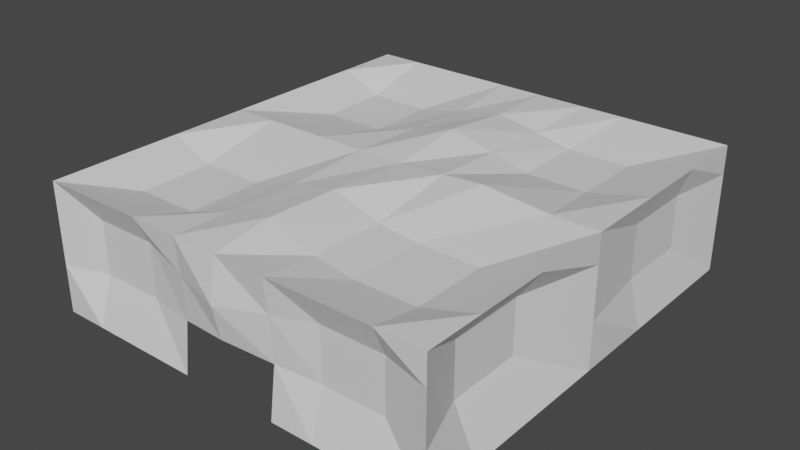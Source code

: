 # Source: Boss_room_blocks_new.blend  (saved by Blender 2.93.20; exported with 4.5.12 LTS)
import bpy
from mathutils import Matrix  # noqa: F401  (used for matrix-valued properties, if any)

bpy.ops.wm.read_factory_settings(use_empty=True)
scene = bpy.context.scene
scene.name = 'Scene'

# ---- collections
col_collection = bpy.data.collections.new('Collection'); scene.collection.children.link(col_collection)

# ---- materials (node trees are filled in below, after node groups)
mat_material = bpy.data.materials.new('Material')
mat_material.use_transparent_shadow = False
mat_material.diffuse_color = (0.8, 0.4217, 0.133, 1.0)

# ---- material node trees
mat_material.use_nodes = True; mat_material.node_tree.nodes.clear()
_N = mat_material.node_tree.nodes; _L = mat_material.node_tree.links
n0 = _N.new('ShaderNodeBsdfPrincipled'); n0.name = 'Principled BSDF'; n0.location = (10, 300)
n0.distribution = 'GGX'
n0.subsurface_method = 'BURLEY'
n0.inputs[3].default_value = 1.45
n0.inputs[27].default_value = (0.0, 0.0, 0.0, 1.0)
n0.inputs[28].default_value = 1.0
n1 = _N.new('ShaderNodeOutputMaterial'); n1.name = 'Material Output'; n1.location = (300, 300)
_L.new(n0.outputs[0], n1.inputs[0])
n1.is_active_output = True

# ---- world
world_world = bpy.data.worlds.new('World'); scene.world = world_world
world_world.use_nodes = True; world_world.node_tree.nodes.clear()
_N = world_world.node_tree.nodes; _L = world_world.node_tree.links
n0 = _N.new('ShaderNodeOutputWorld'); n0.name = 'World Output'; n0.location = (300, 300)
n1 = _N.new('ShaderNodeBackground'); n1.name = 'Background'; n1.location = (10, 300)
n1.inputs[0].default_value = (0.05088, 0.05088, 0.05088, 1.0)
_L.new(n1.outputs[0], n0.inputs[0])
n0.is_active_output = True
world_world.color = (0.05088, 0.05088, 0.05088)
world_world.use_sun_shadow = False
world_world.sun_shadow_jitter_overblur = 0.0

# ---- meshes
me_plane_001 = bpy.data.meshes.new('Plane.001')
me_plane_001.from_pydata([(-1.0, -1.0, 0.0), (1.0, -1.0, 0.0), (-1.0, 1.0, 0.0), (1.0, 1.0, 0.0), (-1.0, 1.0, -0.8588), (-1.0, -1.0, -0.8588), (1.0, -1.0, -0.8588), (1.0, 1.0, -0.8588), (-1.0, 0.6851, 0.0), (1.0, 0.6851, 0.0), (-1.0, 0.6851, -0.8588), (1.0, 0.6851, -0.8588), (-1.0, 0.3609, 0.0), (-1.0, 0.3609, -0.8588), (1.0, 0.3609, 0.0), (1.0, 0.3609, -0.8588), (-1.0, -0.3872, 0.0), (-1.0, -0.3872, -0.8588), (1.0, -0.3872, 0.0), (1.0, -0.3872, -0.8588), (-1.0, -0.7279, 0.0), (-1.0, -0.7279, -0.8588), (1.0, -0.7279, 0.0), (1.0, -0.7279, -0.8588), (0.7703, -1.0, 0.0), (0.7703, 1.0, 0.0), (0.7703, -1.0, -0.8588), (0.7703, 1.0, -0.8588), (0.6909, 0.6851, -0.1016), (0.6909, 0.3609, -0.1016), (0.725, -0.3872, -0.1096), (0.725, -0.7279, -0.1096), (0.4671, 1.0, 0.0), (0.4671, 1.0, -0.8588), (0.4671, -1.0, 0.0), (0.4671, -1.0, -0.8588), (0.3877, 0.6851, -0.1016), (0.3877, 0.3609, -0.1016), (0.4219, -0.3872, -0.1096), (0.4219, -0.7279, -0.1096), (-0.7881, 1.0, 0.0), (-0.7881, 1.0, -0.8588), (-0.7881, -1.0, 0.0), (-0.7881, -1.0, -0.8588), (-0.7881, 0.6851, -0.123), (-0.7881, 0.3609, -0.123), (-0.7881, -0.3872, -0.1209), (-0.7881, -0.7279, -0.1209), (-0.4778, -1.0, 0.0), (-0.4778, -1.0, -0.8588), (-0.4778, 0.6851, -0.123), (-0.4778, 0.3609, -0.123), (-0.4778, -0.3872, -0.1209), (-0.4778, -0.7279, -0.1209), (-0.4778, 1.0, 0.0), (-0.4778, 1.0, -0.8588), (1.0, 1.0, -0.193), (1.0, -1.0, -0.193), (-1.0, -1.0, -0.193), (-1.0, 1.0, -0.193), (-0.9121, 0.6852, -0.2037), (0.9439, 0.6851, -0.193), (0.9439, 0.3609, -0.193), (-0.9122, 0.3612, -0.2131), (0.8927, -0.3872, -0.193), (-0.9395, -0.4245, -0.1813), (0.8927, -0.7279, -0.193), (-0.9349, -0.7523, -0.1778), (0.7703, -0.9405, -0.193), (0.7703, 0.892, -0.193), (0.4671, -0.9405, -0.193), (0.4671, 0.892, -0.193), (-0.7881, -0.9336, -0.193), (-0.7881, 0.8753, -0.193), (-0.4778, 0.8753, -0.193), (-0.4778, -0.9336, -0.193), (1.0, 1.0, -0.5414), (-1.0, -1.0, -0.5414), (-0.8932, 0.6617, -0.4985), (0.9439, 0.6851, -0.5414), (0.9439, 0.3609, -0.5414), (-0.8883, 0.3618, -0.4849), (0.8927, -0.3872, -0.5414), (-0.9399, -0.4316, -0.4703), (0.8927, -0.7279, -0.5414), (-0.9363, -0.7441, -0.4791), (0.7703, -0.9405, -0.5414), (0.7703, 0.892, -0.5414), (0.4671, -0.9405, -0.5414), (0.4671, 0.892, -0.5414), (-0.7881, -0.9336, -0.5414), (-0.7881, 0.8753, -0.5414), (-0.4778, 0.8753, -0.5414), (-0.4778, -0.9336, -0.5414), (1.0, -1.0, -0.5414), (-1.0, 1.0, -0.5414), (1.0, -0.01313, 0.0), (1.0, -0.01313, -0.8588), (-1.0, -0.01313, 0.0), (-1.0, -0.01313, -0.8588), (0.7703, -0.01313, 0.0), (0.4403, -0.01502, 0.04531), (-0.7881, -0.01313, 0.0), (-0.4778, -0.01313, 0.0), (-0.9906, -0.01666, -0.2166), (1.0, -0.01313, -0.193), (-0.9818, -0.006445, -0.5638), (1.0, -0.01313, -0.5414), (-0.00538, -1.0, 0.0), (-0.00538, 0.6851, 0.0), (-0.005639, 0.3355, 0.05582), (-0.01813, -0.3793, 0.0213), (-0.02302, -0.7112, 0.0357), (-0.00538, 1.0, 0.0), (0.01341, 0.9842, -0.2419), (-0.009867, -1.027, -0.2808), (0.006685, 0.935, -0.4609), (-0.006027, -0.9953, -0.5074), (-0.00538, -0.01313, 0.0), (-0.2311, 1.0, 0.0), (-0.2311, 1.0, -0.8588), (-0.2334, -0.9822, -0.2389), (-0.2413, -0.9681, -0.536), (-0.2311, -1.0, 0.0), (-0.2311, -1.0, -0.8588), (-0.2311, 0.6851, -0.05116), (-0.2312, 0.3477, -0.022), (-0.2377, -0.3831, -0.03015), (-0.2403, -0.7192, -0.02263), (-0.2212, 0.9322, -0.2186), (-0.221, 0.9034, -0.4838), (-0.2311, -0.01313, 0.0), (0.252, -1.0, 0.0), (0.252, -1.0, -0.8588), (0.2088, 0.6851, -0.05268), (0.2087, 0.3494, -0.02727), (0.2216, -0.3836, -0.08162), (0.2194, -0.7203, -0.07507), (0.2606, 0.934, -0.2153), (0.246, 0.911, -0.4923), (0.2375, -0.01416, 0.02469), (0.252, 1.0, 0.0), (0.252, 1.0, -0.8588), (0.25, -0.9797, -0.233), (0.2487, -0.9662, -0.5302)], [], [(28, 25, 3, 9), (95, 78, 10, 4), (79, 76, 7, 11), (85, 77, 5, 21), (91, 95, 4, 41), (86, 94, 6, 26), (80, 79, 11, 15), (29, 28, 9, 14), (100, 29, 14, 96), (107, 80, 15, 97), (78, 81, 13, 10), (84, 82, 19, 23), (31, 30, 18, 22), (106, 83, 17, 99), (24, 31, 22, 1), (94, 84, 23, 6), (83, 85, 21, 17), (34, 39, 31, 24), (39, 38, 30, 31), (101, 37, 29, 100), (37, 36, 28, 29), (88, 86, 26, 35), (76, 87, 27, 7), (36, 32, 25, 28), (134, 141, 32, 36), (144, 88, 35, 133), (135, 134, 36, 37), (140, 135, 37, 101), (137, 136, 38, 39), (132, 137, 39, 34), (87, 89, 33, 27), (0, 20, 47, 42), (20, 16, 46, 47), (98, 12, 45, 102), (12, 8, 44, 45), (77, 90, 43, 5), (8, 2, 40, 44), (92, 91, 41, 55), (130, 92, 55, 120), (42, 47, 53, 48), (47, 46, 52, 53), (102, 45, 51, 103), (45, 44, 50, 51), (90, 93, 49, 43), (44, 40, 54, 50), (42, 48, 75, 72), (119, 54, 74, 129), (54, 40, 73, 74), (0, 42, 72, 58), (25, 32, 71, 69), (132, 34, 70, 143), (3, 25, 69, 56), (34, 24, 68, 70), (16, 20, 67, 65), (1, 22, 66, 57), (98, 16, 65, 104), (22, 18, 64, 66), (8, 12, 63, 60), (96, 14, 62, 105), (14, 9, 61, 62), (24, 1, 57, 68), (40, 2, 59, 73), (20, 0, 58, 67), (9, 3, 56, 61), (2, 8, 60, 59), (72, 75, 93, 90), (129, 74, 92, 130), (74, 73, 91, 92), (58, 72, 90, 77), (69, 71, 89, 87), (143, 70, 88, 144), (56, 69, 87, 76), (70, 68, 86, 88), (65, 67, 85, 83), (57, 66, 84, 94), (104, 65, 83, 106), (66, 64, 82, 84), (60, 63, 81, 78), (105, 62, 80, 107), (62, 61, 79, 80), (68, 57, 94, 86), (73, 59, 95, 91), (67, 58, 77, 85), (61, 56, 76, 79), (59, 60, 78, 95), (64, 105, 107, 82), (63, 104, 106, 81), (18, 96, 105, 64), (12, 98, 104, 63), (46, 102, 103, 52), (16, 98, 102, 46), (136, 140, 101, 38), (38, 101, 100, 30), (81, 106, 99, 13), (82, 107, 97, 19), (30, 100, 96, 18), (127, 131, 118, 111), (121, 115, 117, 122), (138, 114, 116, 139), (123, 108, 115, 121), (141, 113, 114, 138), (123, 128, 112, 108), (128, 127, 111, 112), (131, 126, 110, 118), (126, 125, 109, 110), (125, 119, 113, 109), (50, 54, 119, 125), (93, 122, 124, 49), (51, 50, 125, 126), (103, 51, 126, 131), (53, 52, 127, 128), (48, 53, 128, 123), (48, 123, 121, 75), (75, 121, 122, 93), (52, 103, 131, 127), (114, 129, 130, 116), (113, 119, 129, 114), (89, 139, 142, 33), (32, 141, 138, 71), (71, 138, 139, 89), (111, 118, 140, 136), (115, 143, 144, 117), (108, 132, 143, 115), (108, 112, 137, 132), (112, 111, 136, 137), (118, 110, 135, 140), (110, 109, 134, 135), (109, 113, 141, 134)])
_uv = me_plane_001.uv_layers.new(name='UVMap')
_uv.uv.foreach_set('vector', [0.8851, 0.8425, 0.8851, 1.0, 1.0, 1.0, 1.0, 0.8425, 0.0, 1.0, 0.0, 0.8425, 0.0, 0.8425, 0.0, 1.0, 1.0, 0.8425, 1.0, 1.0, 1.0, 1.0, 1.0, 0.8425, 0.0, 0.1361, 0.0, 0.0, 0.0, 0.0, 0.0, 0.1361, 0.1059, 1.0, 0.0, 1.0, 0.0, 1.0, 0.1059, 1.0, 0.8851, 0.0, 1.0, 0.0, 1.0, 0.0, 0.8851, 0.0, 1.0, 0.6805, 1.0, 0.8425, 1.0, 0.8425, 1.0, 0.6805, 0.8851, 0.6805, 0.8851, 0.8425, 1.0, 0.8425, 1.0, 0.6805, 0.8851, 0.4934, 0.8851, 0.6805, 1.0, 0.6805, 1.0, 0.4934, 1.0, 0.4934, 1.0, 0.6805, 1.0, 0.6805, 1.0, 0.4934, 0.0, 0.8425, 0.0, 0.6805, 0.0, 0.6805, 0.0, 0.8425, 1.0, 0.1361, 1.0, 0.3064, 1.0, 0.3064, 1.0, 0.1361, 0.8851, 0.1361, 0.8851, 0.3064, 1.0, 0.3064, 1.0, 0.1361, 0.0, 0.4934, 0.0, 0.3064, 0.0, 0.3064, 0.0, 0.4934, 0.8851, 0.0, 0.8851, 0.1361, 1.0, 0.1361, 1.0, 0.0, 1.0, 0.0, 1.0, 0.1361, 1.0, 0.1361, 1.0, 0.0, 0.0, 0.3064, 0.0, 0.1361, 0.0, 0.1361, 0.0, 0.3064, 0.7335, 0.0, 0.7335, 0.1361, 0.8851, 0.1361, 0.8851, 0.0, 0.7335, 0.1361, 0.7335, 0.3064, 0.8851, 0.3064, 0.8851, 0.1361, 0.7335, 0.4934, 0.7335, 0.6805, 0.8851, 0.6805, 0.8851, 0.4934, 0.7335, 0.6805, 0.7335, 0.8425, 0.8851, 0.8425, 0.8851, 0.6805, 0.7335, 0.0, 0.8851, 0.0, 0.8851, 0.0, 0.7335, 0.0, 1.0, 1.0, 0.8851, 1.0, 0.8851, 1.0, 1.0, 1.0, 0.7335, 0.8425, 0.7335, 1.0, 0.8851, 1.0, 0.8851, 0.8425, 0.626, 0.8425, 0.626, 1.0, 0.7335, 1.0, 0.7335, 0.8425, 0.626, 0.0, 0.7335, 0.0, 0.7335, 0.0, 0.626, 0.0, 0.626, 0.6805, 0.626, 0.8425, 0.7335, 0.8425, 0.7335, 0.6805, 0.626, 0.4934, 0.626, 0.6805, 0.7335, 0.6805, 0.7335, 0.4934, 0.626, 0.1361, 0.626, 0.3064, 0.7335, 0.3064, 0.7335, 0.1361, 0.626, 0.0, 0.626, 0.1361, 0.7335, 0.1361, 0.7335, 0.0, 0.8851, 1.0, 0.7335, 1.0, 0.7335, 1.0, 0.8851, 1.0, 0.0, 0.0, 0.0, 0.1361, 0.1059, 0.1361, 0.1059, 0.0, 0.0, 0.1361, 0.0, 0.3064, 0.1059, 0.3064, 0.1059, 0.1361, 0.0, 0.4934, 0.0, 0.6805, 0.1059, 0.6805, 0.1059, 0.4934, 0.0, 0.6805, 0.0, 0.8425, 0.1059, 0.8425, 0.1059, 0.6805, 0.0, 0.0, 0.1059, 0.0, 0.1059, 0.0, 0.0, 0.0, 0.0, 0.8425, 0.0, 1.0, 0.1059, 1.0, 0.1059, 0.8425, 0.2611, 1.0, 0.1059, 1.0, 0.1059, 1.0, 0.2611, 1.0, 0.3845, 1.0, 0.2611, 1.0, 0.2611, 1.0, 0.3845, 1.0, 0.1059, 0.0, 0.1059, 0.1361, 0.2611, 0.1361, 0.2611, 0.0, 0.1059, 0.1361, 0.1059, 0.3064, 0.2611, 0.3064, 0.2611, 0.1361, 0.1059, 0.4934, 0.1059, 0.6805, 0.2611, 0.6805, 0.2611, 0.4934, 0.1059, 0.6805, 0.1059, 0.8425, 0.2611, 0.8425, 0.2611, 0.6805, 0.1059, 0.0, 0.2611, 0.0, 0.2611, 0.0, 0.1059, 0.0, 0.1059, 0.8425, 0.1059, 1.0, 0.2611, 1.0, 0.2611, 0.8425, 0.1059, 0.0, 0.2611, 0.0, 0.2611, 0.0, 0.1059, 0.0, 0.3845, 1.0, 0.2611, 1.0, 0.2611, 1.0, 0.3845, 1.0, 0.2611, 1.0, 0.1059, 1.0, 0.1059, 1.0, 0.2611, 1.0, 0.0, 0.0, 0.1059, 0.0, 0.1059, 0.0, 0.0, 0.0, 0.8851, 1.0, 0.7335, 1.0, 0.7335, 1.0, 0.8851, 1.0, 0.626, 0.0, 0.7335, 0.0, 0.7335, 0.0, 0.626, 0.0, 1.0, 1.0, 0.8851, 1.0, 0.8851, 1.0, 1.0, 1.0, 0.7335, 0.0, 0.8851, 0.0, 0.8851, 0.0, 0.7335, 0.0, 0.0, 0.3064, 0.0, 0.1361, 0.0, 0.1361, 0.0, 0.3064, 1.0, 0.0, 1.0, 0.1361, 1.0, 0.1361, 1.0, 0.0, 0.0, 0.4934, 0.0, 0.3064, 0.0, 0.3064, 0.0, 0.4934, 1.0, 0.1361, 1.0, 0.3064, 1.0, 0.3064, 1.0, 0.1361, 0.0, 0.8425, 0.0, 0.6805, 0.0, 0.6805, 0.0, 0.8425, 1.0, 0.4934, 1.0, 0.6805, 1.0, 0.6805, 1.0, 0.4934, 1.0, 0.6805, 1.0, 0.8425, 1.0, 0.8425, 1.0, 0.6805, 0.8851, 0.0, 1.0, 0.0, 1.0, 0.0, 0.8851, 0.0, 0.1059, 1.0, 0.0, 1.0, 0.0, 1.0, 0.1059, 1.0, 0.0, 0.1361, 0.0, 0.0, 0.0, 0.0, 0.0, 0.1361, 1.0, 0.8425, 1.0, 1.0, 1.0, 1.0, 1.0, 0.8425, 0.0, 1.0, 0.0, 0.8425, 0.0, 0.8425, 0.0, 1.0, 0.1059, 0.0, 0.2611, 0.0, 0.2611, 0.0, 0.1059, 0.0, 0.3845, 1.0, 0.2611, 1.0, 0.2611, 1.0, 0.3845, 1.0, 0.2611, 1.0, 0.1059, 1.0, 0.1059, 1.0, 0.2611, 1.0, 0.0, 0.0, 0.1059, 0.0, 0.1059, 0.0, 0.0, 0.0, 0.8851, 1.0, 0.7335, 1.0, 0.7335, 1.0, 0.8851, 1.0, 0.626, 0.0, 0.7335, 0.0, 0.7335, 0.0, 0.626, 0.0, 1.0, 1.0, 0.8851, 1.0, 0.8851, 1.0, 1.0, 1.0, 0.7335, 0.0, 0.8851, 0.0, 0.8851, 0.0, 0.7335, 0.0, 0.0, 0.3064, 0.0, 0.1361, 0.0, 0.1361, 0.0, 0.3064, 1.0, 0.0, 1.0, 0.1361, 1.0, 0.1361, 1.0, 0.0, 0.0, 0.4934, 0.0, 0.3064, 0.0, 0.3064, 0.0, 0.4934, 1.0, 0.1361, 1.0, 0.3064, 1.0, 0.3064, 1.0, 0.1361, 0.0, 0.8425, 0.0, 0.6805, 0.0, 0.6805, 0.0, 0.8425, 1.0, 0.4934, 1.0, 0.6805, 1.0, 0.6805, 1.0, 0.4934, 1.0, 0.6805, 1.0, 0.8425, 1.0, 0.8425, 1.0, 0.6805, 0.8851, 0.0, 1.0, 0.0, 1.0, 0.0, 0.8851, 0.0, 0.1059, 1.0, 0.0, 1.0, 0.0, 1.0, 0.1059, 1.0, 0.0, 0.1361, 0.0, 0.0, 0.0, 0.0, 0.0, 0.1361, 1.0, 0.8425, 1.0, 1.0, 1.0, 1.0, 1.0, 0.8425, 0.0, 1.0, 0.0, 0.8425, 0.0, 0.8425, 0.0, 1.0, 1.0, 0.3064, 1.0, 0.4934, 1.0, 0.4934, 1.0, 0.3064, 0.0, 0.6805, 0.0, 0.4934, 0.0, 0.4934, 0.0, 0.6805, 1.0, 0.3064, 1.0, 0.4934, 1.0, 0.4934, 1.0, 0.3064, 0.0, 0.6805, 0.0, 0.4934, 0.0, 0.4934, 0.0, 0.6805, 0.1059, 0.3064, 0.1059, 0.4934, 0.2611, 0.4934, 0.2611, 0.3064, 0.0, 0.3064, 0.0, 0.4934, 0.1059, 0.4934, 0.1059, 0.3064, 0.626, 0.3064, 0.626, 0.4934, 0.7335, 0.4934, 0.7335, 0.3064, 0.7335, 0.3064, 0.7335, 0.4934, 0.8851, 0.4934, 0.8851, 0.3064, 0.0, 0.6805, 0.0, 0.4934, 0.0, 0.4934, 0.0, 0.6805, 1.0, 0.3064, 1.0, 0.4934, 1.0, 0.4934, 1.0, 0.3064, 0.8851, 0.3064, 0.8851, 0.4934, 1.0, 0.4934, 1.0, 0.3064, 0.3845, 0.3064, 0.3845, 0.4934, 0.4973, 0.4934, 0.4973, 0.3064, 0.3845, 0.0, 0.4973, 0.0, 0.4973, 0.0, 0.3845, 0.0, 0.626, 1.0, 0.4973, 1.0, 0.4973, 1.0, 0.626, 1.0, 0.3845, 0.0, 0.4973, 0.0, 0.4973, 0.0, 0.3845, 0.0, 0.626, 1.0, 0.4973, 1.0, 0.4973, 1.0, 0.626, 1.0, 0.3845, 0.0, 0.3845, 0.1361, 0.4973, 0.1361, 0.4973, 0.0, 0.3845, 0.1361, 0.3845, 0.3064, 0.4973, 0.3064, 0.4973, 0.1361, 0.3845, 0.4934, 0.3845, 0.6805, 0.4973, 0.6805, 0.4973, 0.4934, 0.3845, 0.6805, 0.3845, 0.8425, 0.4973, 0.8425, 0.4973, 0.6805, 0.3845, 0.8425, 0.3845, 1.0, 0.4973, 1.0, 0.4973, 0.8425, 0.2611, 0.8425, 0.2611, 1.0, 0.3845, 1.0, 0.3845, 0.8425, 0.2611, 0.0, 0.3845, 0.0, 0.3845, 0.0, 0.2611, 0.0, 0.2611, 0.6805, 0.2611, 0.8425, 0.3845, 0.8425, 0.3845, 0.6805, 0.2611, 0.4934, 0.2611, 0.6805, 0.3845, 0.6805, 0.3845, 0.4934, 0.2611, 0.1361, 0.2611, 0.3064, 0.3845, 0.3064, 0.3845, 0.1361, 0.2611, 0.0, 0.2611, 0.1361, 0.3845, 0.1361, 0.3845, 0.0, 0.2611, 0.0, 0.3845, 0.0, 0.3845, 0.0, 0.2611, 0.0, 0.2611, 0.0, 0.3845, 0.0, 0.3845, 0.0, 0.2611, 0.0, 0.2611, 0.3064, 0.2611, 0.4934, 0.3845, 0.4934, 0.3845, 0.3064, 0.4973, 1.0, 0.3845, 1.0, 0.3845, 1.0, 0.4973, 1.0, 0.4973, 1.0, 0.3845, 1.0, 0.3845, 1.0, 0.4973, 1.0, 0.7335, 1.0, 0.626, 1.0, 0.626, 1.0, 0.7335, 1.0, 0.7335, 1.0, 0.626, 1.0, 0.626, 1.0, 0.7335, 1.0, 0.7335, 1.0, 0.626, 1.0, 0.626, 1.0, 0.7335, 1.0, 0.4973, 0.3064, 0.4973, 0.4934, 0.626, 0.4934, 0.626, 0.3064, 0.4973, 0.0, 0.626, 0.0, 0.626, 0.0, 0.4973, 0.0, 0.4973, 0.0, 0.626, 0.0, 0.626, 0.0, 0.4973, 0.0, 0.4973, 0.0, 0.4973, 0.1361, 0.626, 0.1361, 0.626, 0.0, 0.4973, 0.1361, 0.4973, 0.3064, 0.626, 0.3064, 0.626, 0.1361, 0.4973, 0.4934, 0.4973, 0.6805, 0.626, 0.6805, 0.626, 0.4934, 0.4973, 0.6805, 0.4973, 0.8425, 0.626, 0.8425, 0.626, 0.6805, 0.4973, 0.8425, 0.4973, 1.0, 0.626, 1.0, 0.626, 0.8425])
me_plane_001.materials.append(mat_material)
me_plane_001.use_remesh_fix_poles = True
me_plane_001.use_remesh_preserve_attributes = False
me_plane_001.update()

# ---- objects
ob_plane = bpy.data.objects.new('Plane', me_plane_001)

# ---- transforms, parenting, visibility, modifiers, constraints
ob_plane.location = (0.0, -7.823, 0.0)
ob_plane.scale = (2.412, 2.606, 1.792)

# ---- collection membership
col_collection.objects.link(ob_plane)

# ---- scene / render settings (as saved in the file)
scene.frame_start = 1; scene.frame_end = 250; scene.frame_set(1)
scene.render.engine = 'BLENDER_EEVEE_NEXT'
scene.cycles.use_denoising = False
scene.cycles.samples = 128
scene.cycles.sampling_pattern = 'TABULATED_SOBOL'
scene.cycles.use_adaptive_sampling = False
scene.cycles.use_light_tree = False
scene.view_settings.view_transform = 'Filmic'
bpy.context.view_layer.update()

# ---- added for rendering (the .blend has no active camera and no usable light): camera, sun
cam_auto = bpy.data.cameras.new('AutoCamera')
cam_auto.lens = 50.0
cam_auto.sensor_width = 36.0
cam_auto.clip_end = 1000.0
ob_auto_camera = bpy.data.objects.new('AutoCamera', cam_auto)
scene.collection.objects.link(ob_auto_camera)
ob_auto_camera.location = (6.78931, -16.0046, 4.71197)
ob_auto_camera.rotation_euler = (1.09748, -7.21219e-08, 0.694738)
scene.camera = ob_auto_camera
light_auto_sun = bpy.data.lights.new('AutoSun', 'SUN')
light_auto_sun.energy = 3.0
light_auto_sun.angle = 0.0523599
ob_auto_sun = bpy.data.objects.new('AutoSun', light_auto_sun)
scene.collection.objects.link(ob_auto_sun)
ob_auto_sun.rotation_euler = (0.872665, 0.174533, 0.523599)
bpy.context.view_layer.update()
